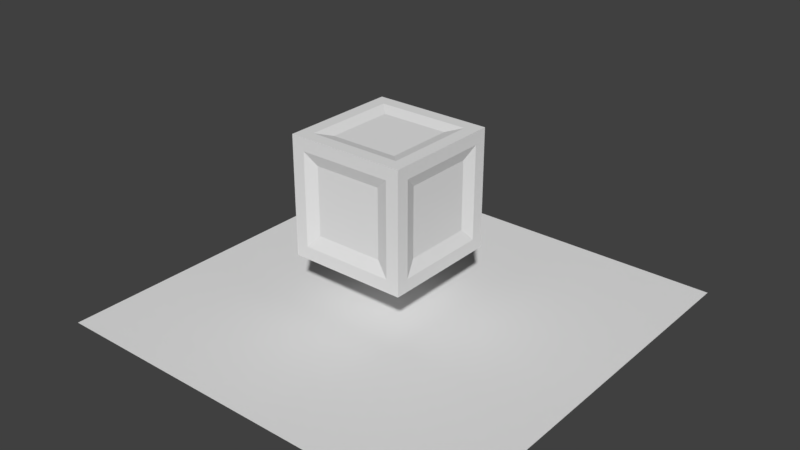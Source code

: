 # Source: crate.blend  (saved by Blender 2.78.0; exported with 4.5.12 LTS)
import bpy
from mathutils import Matrix  # noqa: F401  (used for matrix-valued properties, if any)

bpy.ops.wm.read_factory_settings(use_empty=True)
scene = bpy.context.scene
scene.name = 'Scene'

# ---- collections
col_collection_1 = bpy.data.collections.new('Collection 1'); scene.collection.children.link(col_collection_1)

# ---- world
world_world = bpy.data.worlds.new('World'); scene.world = world_world
world_world.color = (0.05088, 0.05088, 0.05088)
world_world.use_sun_shadow = False
world_world.sun_shadow_jitter_overblur = 0.0
world_world.cycles.sampling_method = 'MANUAL'

# ---- meshes
me_cube_001 = bpy.data.meshes.new('Cube.001')
me_cube_001.from_pydata([(0.4833, 0.7895, 1.048), (0.4833, 0.7895, 0.08114), (0.7895, -0.4885, 1.053), (0.7895, -0.4885, 0.07596), (-0.4833, 0.7895, 1.048), (-0.4833, 0.7895, 0.08114), (-0.4858, -0.7895, 1.05), (-0.4858, -0.7895, 0.07859), (0.7895, 0.4885, 1.053), (0.7895, 0.4885, 0.07596), (-0.7895, 0.4868, 1.051), (-0.7895, 0.4868, 0.07762), (0.4858, -0.7895, 1.05), (0.4858, -0.7895, 0.07859), (0.4842, 0.4842, 1.354), (0.8468, 0.8468, -0.2938), (0.4842, -0.4842, 1.354), (-0.7895, -0.4868, 1.051), (-0.7895, -0.4868, 0.07762), (0.8468, -0.8468, -0.2938), (-0.4842, 0.4842, 1.354), (-0.8468, 0.8468, -0.2938), (-0.4842, -0.4842, 1.354), (-0.8468, -0.8468, -0.2938), (0.8468, -0.8468, 1.4), (-0.8468, -0.8468, 1.4), (0.8468, 0.8468, 1.4), (-0.8468, 0.8468, 1.4), (0.6612, 0.8468, 1.214), (0.6612, 0.8468, -0.1082), (-0.6612, 0.8468, 1.214), (-0.6612, 0.8468, -0.1082), (0.8468, -0.6667, 1.22), (0.8468, -0.6667, -0.1137), (0.8468, 0.6667, 1.22), (0.8468, 0.6667, -0.1137), (0.6639, -0.8468, 1.217), (-0.6639, -0.8468, 1.217), (-0.6639, -0.8468, -0.1109), (0.6639, -0.8468, -0.1109), (-0.8468, 0.6649, 1.218), (-0.8468, 0.6649, -0.112), (-0.8468, -0.6649, 1.218), (-0.8468, -0.6649, -0.112), (0.6622, -0.6622, 1.4), (-0.6622, -0.6622, 1.4), (0.6622, 0.6622, 1.4), (-0.6622, 0.6622, 1.4)], [], [(14, 20, 22, 16), (21, 15, 19, 23), (13, 12, 6, 7), (9, 8, 2, 3), (5, 4, 0, 1), (18, 17, 10, 11), (29, 28, 26, 15), (28, 30, 27, 26), (31, 29, 15, 21), (30, 31, 21, 27), (33, 32, 24, 19), (32, 34, 26, 24), (35, 33, 19, 15), (34, 35, 15, 26), (37, 36, 24, 25), (39, 38, 23, 19), (36, 39, 19, 24), (38, 37, 25, 23), (41, 40, 27, 21), (40, 42, 25, 27), (42, 43, 23, 25), (43, 41, 21, 23), (44, 45, 25, 24), (46, 44, 24, 26), (47, 46, 26, 27), (45, 47, 27, 25), (1, 0, 28, 29), (0, 4, 30, 28), (5, 1, 29, 31), (4, 5, 31, 30), (3, 2, 32, 33), (2, 8, 34, 32), (9, 3, 33, 35), (8, 9, 35, 34), (6, 12, 36, 37), (13, 7, 38, 39), (12, 13, 39, 36), (7, 6, 37, 38), (11, 10, 40, 41), (10, 17, 42, 40), (17, 18, 43, 42), (18, 11, 41, 43), (16, 22, 45, 44), (14, 16, 44, 46), (20, 14, 46, 47), (22, 20, 47, 45)])
_uv = me_cube_001.uv_layers.new(name='UVMap')
_uv.uv.foreach_set('vector', [0.365, 0.8857, 0.1155, 0.8857, 0.1155, 0.6363, 0.365, 0.6363, 0.4913, 0.554, 0.5352, 0.51, 0.4913, 0.466, 0.4473, 0.51, 0.8625, 0.1407, 0.8625, 0.3885, 0.6147, 0.3885, 0.6147, 0.1407, 0.8635, 0.6393, 0.8635, 0.8899, 0.6129, 0.8899, 0.6129, 0.6393, 0.1181, 0.1413, 0.1181, 0.388, 0.3648, 0.388, 0.3648, 0.1413, 0.6133, 0.6397, 0.6133, 0.8895, 0.8631, 0.8895, 0.8631, 0.6397, 0.4102, 0.09298, 0.4102, 0.4305, 0.4576, 0.4778, 0.4576, 0.0456, 0.4102, 0.4305, 0.07274, 0.4305, 0.02536, 0.4778, 0.4576, 0.4778, 0.07274, 0.09298, 0.4102, 0.09298, 0.4576, 0.0456, 0.02536, 0.0456, 0.07274, 0.4305, 0.07274, 0.09298, 0.02536, 0.0456, 0.02536, 0.4778, 0.5671, 0.5906, 0.5671, 0.9327, 0.5209, 0.9789, 0.5209, 0.5444, 0.5671, 0.9327, 0.9092, 0.9327, 0.9554, 0.9789, 0.5209, 0.9789, 0.9092, 0.5906, 0.5671, 0.5906, 0.5209, 0.5444, 0.9554, 0.5444, 0.9092, 0.9327, 0.9092, 0.5906, 0.9554, 0.5444, 0.9554, 0.9789, 0.5692, 0.431, 0.9079, 0.431, 0.9545, 0.4777, 0.5226, 0.4777, 0.9079, 0.09241, 0.5692, 0.09241, 0.5226, 0.04577, 0.9545, 0.04577, 0.9079, 0.431, 0.9079, 0.09241, 0.9545, 0.04577, 0.9545, 0.4777, 0.5692, 0.09241, 0.5692, 0.431, 0.5226, 0.4777, 0.5226, 0.04577, 0.9088, 0.5911, 0.9088, 0.9323, 0.9554, 0.9789, 0.9554, 0.5444, 0.9088, 0.9323, 0.5676, 0.9323, 0.5209, 0.9789, 0.9554, 0.9789, 0.5676, 0.9323, 0.5676, 0.5911, 0.5209, 0.5444, 0.5209, 0.9789, 0.5676, 0.5911, 0.9088, 0.5911, 0.9554, 0.5444, 0.5209, 0.5444, 0.4108, 0.5905, 0.06972, 0.5905, 0.02217, 0.5429, 0.4583, 0.5429, 0.4108, 0.9315, 0.4108, 0.5905, 0.4583, 0.5429, 0.4583, 0.9791, 0.06972, 0.9315, 0.4108, 0.9315, 0.4583, 0.9791, 0.02217, 0.9791, 0.06972, 0.5905, 0.06972, 0.9315, 0.02217, 0.9791, 0.02217, 0.5429, 0.3648, 0.1413, 0.3648, 0.388, 0.4102, 0.4305, 0.4102, 0.09298, 0.3648, 0.388, 0.1181, 0.388, 0.07274, 0.4305, 0.4102, 0.4305, 0.1181, 0.1413, 0.3648, 0.1413, 0.4102, 0.09298, 0.07274, 0.09298, 0.1181, 0.388, 0.1181, 0.1413, 0.07274, 0.09298, 0.07274, 0.4305, 0.6129, 0.6393, 0.6129, 0.8899, 0.5671, 0.9327, 0.5671, 0.5906, 0.6129, 0.8899, 0.8635, 0.8899, 0.9092, 0.9327, 0.5671, 0.9327, 0.8635, 0.6393, 0.6129, 0.6393, 0.5671, 0.5906, 0.9092, 0.5906, 0.8635, 0.8899, 0.8635, 0.6393, 0.9092, 0.5906, 0.9092, 0.9327, 0.6147, 0.3885, 0.8625, 0.3885, 0.9079, 0.431, 0.5692, 0.431, 0.8625, 0.1407, 0.6147, 0.1407, 0.5692, 0.09241, 0.9079, 0.09241, 0.8625, 0.3885, 0.8625, 0.1407, 0.9079, 0.09241, 0.9079, 0.431, 0.6147, 0.1407, 0.6147, 0.3885, 0.5692, 0.431, 0.5692, 0.09241, 0.8631, 0.6397, 0.8631, 0.8895, 0.9088, 0.9323, 0.9088, 0.5911, 0.8631, 0.8895, 0.6133, 0.8895, 0.5676, 0.9323, 0.9088, 0.9323, 0.6133, 0.8895, 0.6133, 0.6397, 0.5676, 0.5911, 0.5676, 0.9323, 0.6133, 0.6397, 0.8631, 0.6397, 0.9088, 0.5911, 0.5676, 0.5911, 0.365, 0.6363, 0.1155, 0.6363, 0.06972, 0.5905, 0.4108, 0.5905, 0.365, 0.8857, 0.365, 0.6363, 0.4108, 0.5905, 0.4108, 0.9315, 0.1155, 0.8857, 0.365, 0.8857, 0.4108, 0.9315, 0.06972, 0.9315, 0.1155, 0.6363, 0.1155, 0.8857, 0.06972, 0.9315, 0.06972, 0.5905])
me_cube_001.use_remesh_preserve_volume = False
me_cube_001.use_remesh_preserve_attributes = False
me_cube_001.use_mirror_vertex_groups = False
me_cube_001.update()
me_plane = bpy.data.meshes.new('Plane')
me_plane.from_pydata([(-1.0, -1.0, 0.0), (1.0, -1.0, 0.0), (-1.0, 1.0, 0.0), (1.0, 1.0, 0.0)], [], [(0, 1, 3, 2)])
me_plane.use_remesh_preserve_volume = False
me_plane.use_remesh_preserve_attributes = False
me_plane.use_mirror_vertex_groups = False
me_plane.update()

# ---- objects
ob_cube = bpy.data.objects.new('Cube', me_cube_001)
ob_plane = bpy.data.objects.new('Plane', me_plane)

# ---- transforms, parenting, visibility, modifiers, constraints
ob_cube.location = (0.0, 0.0, 0.5367)
ob_cube.scale = (0.4646, 0.4646, 0.4646)
ob_cube.lineart.crease_threshold = 0.0
ob_plane.location = (0.09807, -0.02134, 0.04686)
ob_plane.scale = (1.376, 1.376, 1.376)
ob_plane.lineart.crease_threshold = 0.0

# ---- collection membership
col_collection_1.objects.link(ob_cube)
col_collection_1.objects.link(ob_plane)

# ---- scene / render settings (as saved in the file)
scene.frame_start = 1; scene.frame_end = 250; scene.frame_set(1)
scene.render.engine = 'BLENDER_EEVEE_NEXT'
scene.render.resolution_percentage = 50
scene.render.dither_intensity = 0.0
scene.cycles.use_denoising = False
scene.cycles.samples = 128
scene.cycles.sampling_pattern = 'TABULATED_SOBOL'
scene.cycles.light_sampling_threshold = 0.0
scene.cycles.use_adaptive_sampling = False
scene.cycles.use_light_tree = False
scene.cycles.blur_glossy = 0.0
scene.cycles.sample_clamp_indirect = 0.0
scene.view_settings.view_transform = 'Standard'
bpy.context.view_layer.update()

# ---- added for rendering (the .blend has no active camera and no usable light): camera, sun
cam_auto = bpy.data.cameras.new('AutoCamera')
cam_auto.lens = 50.0
cam_auto.sensor_width = 36.0
cam_auto.clip_end = 1000.0
ob_auto_camera = bpy.data.objects.new('AutoCamera', cam_auto)
scene.collection.objects.link(ob_auto_camera)
ob_auto_camera.location = (3.85043, -4.52418, 3.61885)
ob_auto_camera.rotation_euler = (1.09748, -7.21219e-08, 0.694738)
scene.camera = ob_auto_camera
light_auto_sun = bpy.data.lights.new('AutoSun', 'SUN')
light_auto_sun.energy = 3.0
light_auto_sun.angle = 0.0523599
ob_auto_sun = bpy.data.objects.new('AutoSun', light_auto_sun)
scene.collection.objects.link(ob_auto_sun)
ob_auto_sun.rotation_euler = (0.872665, 0.174533, 0.523599)
bpy.context.view_layer.update()
